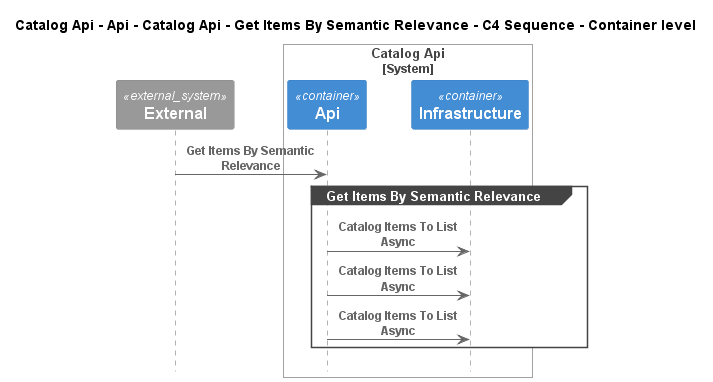

The diagram above was rendered by PlantUML. Its source (embedded in the PNG):
@startuml
!pragma layout smetana
!include ..\..\..\..\..\..\..\..\.c4s\C4_Sequence.puml

title Catalog Api - Api - Catalog Api - Get Items By Semantic Relevance - C4 Sequence - Container level

System_Ext(C4InterFlow.SoftwareSystems.ExternalSystem, "External", "")

System_Boundary(dotnet.eShop.Architecture.SoftwareSystems.CatalogApi, "Catalog Api")
    Container(dotnet.eShop.Architecture.SoftwareSystems.CatalogApi.Containers.Api, "Api", "", "")
    Container(dotnet.eShop.Architecture.SoftwareSystems.CatalogApi.Containers.Infrastructure, "Infrastructure", "", "")
Boundary_End()

Rel(C4InterFlow.SoftwareSystems.ExternalSystem, dotnet.eShop.Architecture.SoftwareSystems.CatalogApi.Containers.Api, "Get Items By Semantic Relevance")
group Get Items By Semantic Relevance
Rel(dotnet.eShop.Architecture.SoftwareSystems.CatalogApi.Containers.Api, dotnet.eShop.Architecture.SoftwareSystems.CatalogApi.Containers.Infrastructure, "Catalog Items To List Async")
Rel(dotnet.eShop.Architecture.SoftwareSystems.CatalogApi.Containers.Api, dotnet.eShop.Architecture.SoftwareSystems.CatalogApi.Containers.Infrastructure, "Catalog Items To List Async")
Rel(dotnet.eShop.Architecture.SoftwareSystems.CatalogApi.Containers.Api, dotnet.eShop.Architecture.SoftwareSystems.CatalogApi.Containers.Infrastructure, "Catalog Items To List Async")
end


@enduml